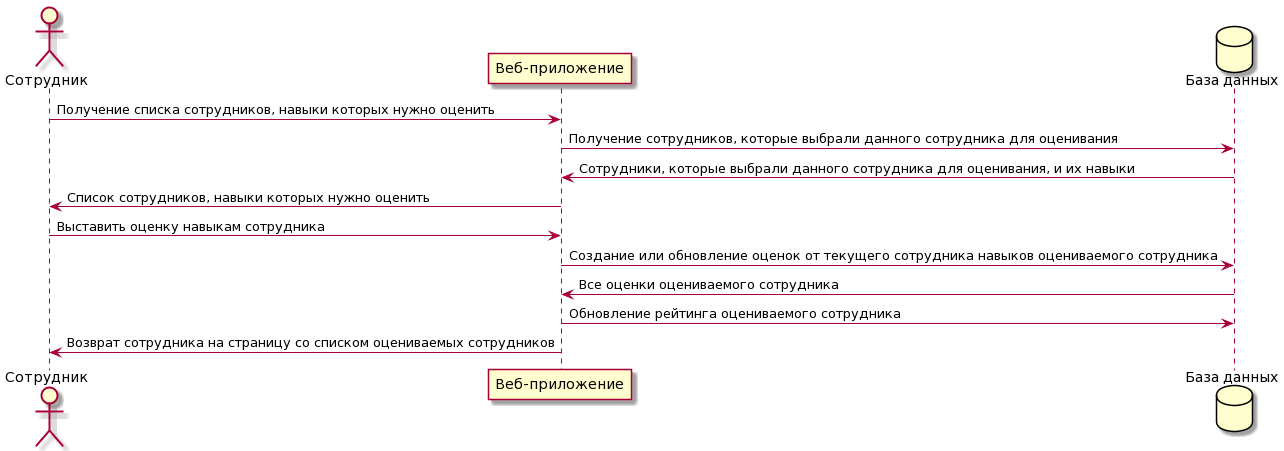

The diagram above was rendered by PlantUML. Its source (embedded in the PNG):
@startuml
actor "Сотрудник"
participant "Веб-приложение"
database "База данных"

"Сотрудник" -> "Веб-приложение": Получение списка сотрудников, навыки которых нужно оценить
"Веб-приложение" ->  "База данных": Получение сотрудников, которые выбрали данного сотрудника для оценивания
"База данных" -> "Веб-приложение": Сотрудники, которые выбрали данного сотрудника для оценивания, и их навыки
"Веб-приложение" -> "Сотрудник": Список сотрудников, навыки которых нужно оценить

"Сотрудник" -> "Веб-приложение": Выставить оценку навыкам сотрудника
"Веб-приложение" ->  "База данных": Создание или обновление оценок от текущего сотрудника навыков оцениваемого сотрудника
"База данных" -> "Веб-приложение": Все оценки оцениваемого сотрудника
"Веб-приложение" -> "База данных": Обновление рейтинга оцениваемого сотрудника
"Веб-приложение" -> "Сотрудник": Возврат сотрудника на страницу со списком оцениваемых сотрудников
@enduml